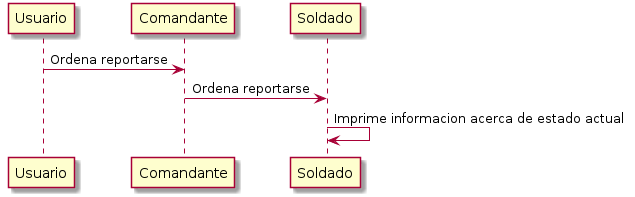

The diagram above was rendered by PlantUML. Its source (embedded in the PNG):
@startuml Reporte
participant Usuario order 10
participant Comandante order 20
participant Soldado order 30

Usuario -> Comandante: Ordena reportarse

Comandante -> Soldado: Ordena reportarse

Soldado -> Soldado: Imprime informacion acerca de estado actual

@enduml